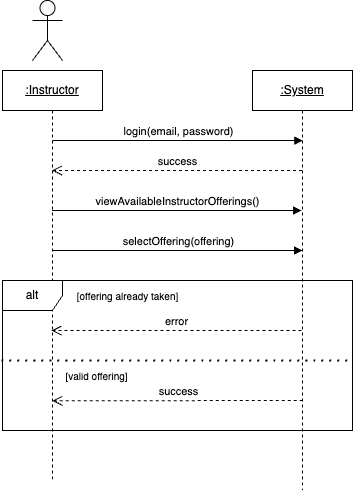

The diagram above was exported from draw.io. Its source (the exported page's mxGraphModel, read from the mxfile embedded in the PNG):
<mxGraphModel dx="948" dy="500" grid="1" gridSize="10" guides="1" tooltips="1" connect="1" arrows="1" fold="1" page="1" pageScale="1" pageWidth="850" pageHeight="1100" math="0" shadow="0">
  <root>
    <mxCell id="0" />
    <mxCell id="1" parent="0" />
    <mxCell id="PL00vPowgYnMir_D6N7p-1" value="&lt;u&gt;:Instructor&lt;/u&gt;" style="shape=umlLifeline;perimeter=lifelinePerimeter;whiteSpace=wrap;html=1;container=0;dropTarget=0;collapsible=0;recursiveResize=0;outlineConnect=0;portConstraint=eastwest;newEdgeStyle={&quot;edgeStyle&quot;:&quot;elbowEdgeStyle&quot;,&quot;elbow&quot;:&quot;vertical&quot;,&quot;curved&quot;:0,&quot;rounded&quot;:0};" parent="1" vertex="1">
      <mxGeometry x="251" y="130" width="100" height="410" as="geometry" />
    </mxCell>
    <mxCell id="PL00vPowgYnMir_D6N7p-2" value="&lt;u&gt;:System&lt;/u&gt;" style="shape=umlLifeline;perimeter=lifelinePerimeter;whiteSpace=wrap;html=1;container=0;dropTarget=0;collapsible=0;recursiveResize=0;outlineConnect=0;portConstraint=eastwest;newEdgeStyle={&quot;edgeStyle&quot;:&quot;elbowEdgeStyle&quot;,&quot;elbow&quot;:&quot;vertical&quot;,&quot;curved&quot;:0,&quot;rounded&quot;:0};" parent="1" vertex="1">
      <mxGeometry x="501" y="130" width="100" height="420" as="geometry" />
    </mxCell>
    <mxCell id="PL00vPowgYnMir_D6N7p-3" value="selectOffering(offering)" style="html=1;verticalAlign=bottom;endArrow=block;edgeStyle=elbowEdgeStyle;elbow=vertical;curved=0;rounded=0;" parent="1" edge="1">
      <mxGeometry x="0.0057" relative="1" as="geometry">
        <mxPoint x="301" y="310" as="sourcePoint" />
        <Array as="points">
          <mxPoint x="481" y="310" />
        </Array>
        <mxPoint x="551" y="310" as="targetPoint" />
        <mxPoint as="offset" />
      </mxGeometry>
    </mxCell>
    <mxCell id="PL00vPowgYnMir_D6N7p-4" value="success" style="html=1;verticalAlign=bottom;endArrow=open;dashed=1;endSize=8;edgeStyle=elbowEdgeStyle;elbow=vertical;curved=0;rounded=0;" parent="1" source="PL00vPowgYnMir_D6N7p-2" target="PL00vPowgYnMir_D6N7p-1" edge="1">
      <mxGeometry relative="1" as="geometry">
        <mxPoint x="307.29" y="230" as="targetPoint" />
        <Array as="points">
          <mxPoint x="485.21000000000004" y="230" />
        </Array>
        <mxPoint x="544.71" y="230" as="sourcePoint" />
      </mxGeometry>
    </mxCell>
    <mxCell id="PL00vPowgYnMir_D6N7p-5" value="" style="shape=umlActor;verticalLabelPosition=bottom;verticalAlign=top;html=1;" parent="1" vertex="1">
      <mxGeometry x="281" y="60" width="30" height="60" as="geometry" />
    </mxCell>
    <mxCell id="PL00vPowgYnMir_D6N7p-6" value="login(email, password)" style="html=1;verticalAlign=bottom;endArrow=block;edgeStyle=elbowEdgeStyle;elbow=vertical;curved=0;rounded=0;" parent="1" edge="1">
      <mxGeometry x="0.0036" relative="1" as="geometry">
        <mxPoint x="301.00000000000006" y="200" as="sourcePoint" />
        <Array as="points">
          <mxPoint x="481.3" y="200" />
        </Array>
        <mxPoint x="551.3" y="200" as="targetPoint" />
        <mxPoint as="offset" />
      </mxGeometry>
    </mxCell>
    <mxCell id="PL00vPowgYnMir_D6N7p-7" value="&lt;p style=&quot;line-height: 120%;&quot;&gt;&lt;font style=&quot;font-size: 12px;&quot;&gt;alt&lt;/font&gt;&lt;/p&gt;" style="shape=umlFrame;whiteSpace=wrap;html=1;pointerEvents=0;" parent="1" vertex="1">
      <mxGeometry x="251" y="340" width="350" height="150" as="geometry" />
    </mxCell>
    <mxCell id="PL00vPowgYnMir_D6N7p-8" value="" style="endArrow=none;dashed=1;html=1;dashPattern=1 3;strokeWidth=2;rounded=0;fontSize=12;startSize=8;endSize=8;curved=1;" parent="1" edge="1">
      <mxGeometry width="50" height="50" relative="1" as="geometry">
        <mxPoint x="250" y="420" as="sourcePoint" />
        <mxPoint x="601" y="420" as="targetPoint" />
      </mxGeometry>
    </mxCell>
    <mxCell id="PL00vPowgYnMir_D6N7p-9" value="&lt;font style=&quot;font-size: 10px;&quot;&gt;[offering already taken]&lt;/font&gt;" style="text;html=1;align=center;verticalAlign=middle;resizable=0;points=[];autosize=1;strokeColor=none;fillColor=none;fontSize=16;" parent="1" vertex="1">
      <mxGeometry x="311" y="340" width="130" height="30" as="geometry" />
    </mxCell>
    <mxCell id="PL00vPowgYnMir_D6N7p-10" value="error" style="html=1;verticalAlign=bottom;endArrow=open;dashed=1;endSize=8;edgeStyle=elbowEdgeStyle;elbow=vertical;curved=0;rounded=0;" parent="1" edge="1">
      <mxGeometry relative="1" as="geometry">
        <mxPoint x="300" y="390" as="targetPoint" />
        <Array as="points">
          <mxPoint x="494.71000000000004" y="390" />
        </Array>
        <mxPoint x="550" y="390" as="sourcePoint" />
      </mxGeometry>
    </mxCell>
    <mxCell id="PL00vPowgYnMir_D6N7p-11" value="&lt;font style=&quot;font-size: 10px;&quot;&gt;[valid offering]&lt;/font&gt;" style="text;html=1;align=center;verticalAlign=middle;resizable=0;points=[];autosize=1;strokeColor=none;fillColor=none;fontSize=16;" parent="1" vertex="1">
      <mxGeometry x="300" y="420" width="90" height="30" as="geometry" />
    </mxCell>
    <mxCell id="PL00vPowgYnMir_D6N7p-12" value="success" style="html=1;verticalAlign=bottom;endArrow=open;dashed=1;endSize=8;edgeStyle=elbowEdgeStyle;elbow=vertical;curved=0;rounded=0;" parent="1" edge="1">
      <mxGeometry relative="1" as="geometry">
        <mxPoint x="300.75" y="460.28999999999996" as="targetPoint" />
        <Array as="points">
          <mxPoint x="505.46000000000004" y="460.29" />
        </Array>
        <mxPoint x="551.25" y="460" as="sourcePoint" />
      </mxGeometry>
    </mxCell>
    <mxCell id="PL00vPowgYnMir_D6N7p-13" value="viewAvailableInstructorOfferings()" style="html=1;verticalAlign=bottom;endArrow=block;edgeStyle=elbowEdgeStyle;elbow=vertical;curved=0;rounded=0;" parent="1" source="PL00vPowgYnMir_D6N7p-1" edge="1">
      <mxGeometry x="0.0057" relative="1" as="geometry">
        <mxPoint x="311" y="270" as="sourcePoint" />
        <Array as="points">
          <mxPoint x="491" y="270" />
        </Array>
        <mxPoint x="550" y="270" as="targetPoint" />
        <mxPoint as="offset" />
      </mxGeometry>
    </mxCell>
  </root>
</mxGraphModel>